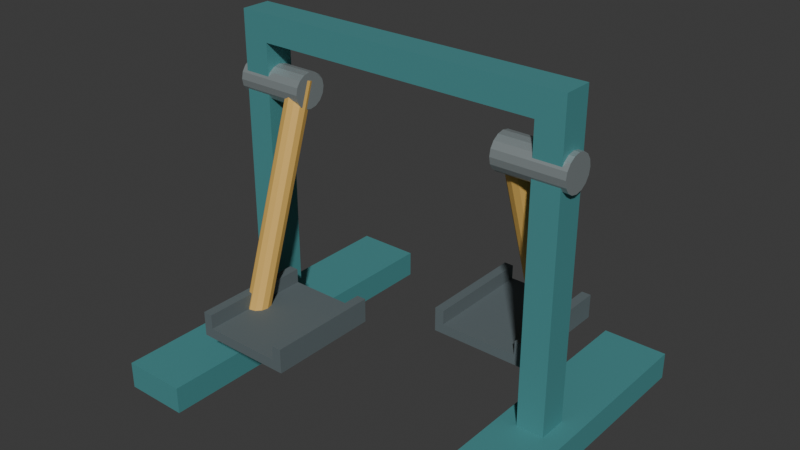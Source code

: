 # Source: source.blend  (saved by Blender 4.3.34; exported with 4.5.12 LTS)
import bpy
from mathutils import Matrix  # noqa: F401  (used for matrix-valued properties, if any)

bpy.ops.wm.read_factory_settings(use_empty=True)
scene = bpy.context.scene
scene.name = 'Scene'

# ---- collections
col_collection = bpy.data.collections.new('Collection'); scene.collection.children.link(col_collection)

# ---- materials (node trees are filled in below, after node groups)
mat_deepteal_frame = bpy.data.materials.new('DeepTeal_Frame')
mat_deepteal_frame.diffuse_color = (0.075, 0.29, 0.3, 1.0)
mat_ochre_pendulumarms = bpy.data.materials.new('Ochre_PendulumArms')
mat_ochre_pendulumarms.diffuse_color = (0.78, 0.48, 0.12, 1.0)
mat_darkfoottrays = bpy.data.materials.new('DarkFootTrays')
mat_darkfoottrays.diffuse_color = (0.11, 0.14, 0.15, 1.0)
mat_steelaxles = bpy.data.materials.new('SteelAxles')
mat_steelaxles.diffuse_color = (0.42, 0.48, 0.49, 1.0)

# ---- material node trees
mat_deepteal_frame.use_nodes = True; mat_deepteal_frame.node_tree.nodes.clear()
_N = mat_deepteal_frame.node_tree.nodes; _L = mat_deepteal_frame.node_tree.links
n0 = _N.new('ShaderNodeBsdfPrincipled'); n0.name = 'Principled BSDF'; n0.location = (10, 300)
n0.inputs[0].default_value = (0.075, 0.29, 0.3, 1.0)
n0.inputs[1].default_value = 0.12
n0.inputs[2].default_value = 0.65
n1 = _N.new('ShaderNodeOutputMaterial'); n1.name = 'Material Output'; n1.location = (300, 300)
_L.new(n0.outputs[0], n1.inputs[0])
n1.is_active_output = True
mat_ochre_pendulumarms.use_nodes = True; mat_ochre_pendulumarms.node_tree.nodes.clear()
_N = mat_ochre_pendulumarms.node_tree.nodes; _L = mat_ochre_pendulumarms.node_tree.links
n0 = _N.new('ShaderNodeBsdfPrincipled'); n0.name = 'Principled BSDF'; n0.location = (10, 300)
n0.inputs[0].default_value = (0.78, 0.48, 0.12, 1.0)
n0.inputs[1].default_value = 0.12
n0.inputs[2].default_value = 0.61
n1 = _N.new('ShaderNodeOutputMaterial'); n1.name = 'Material Output'; n1.location = (300, 300)
_L.new(n0.outputs[0], n1.inputs[0])
n1.is_active_output = True
mat_darkfoottrays.use_nodes = True; mat_darkfoottrays.node_tree.nodes.clear()
_N = mat_darkfoottrays.node_tree.nodes; _L = mat_darkfoottrays.node_tree.links
n0 = _N.new('ShaderNodeBsdfPrincipled'); n0.name = 'Principled BSDF'; n0.location = (10, 300)
n0.inputs[0].default_value = (0.11, 0.14, 0.15, 1.0)
n0.inputs[2].default_value = 0.78
n1 = _N.new('ShaderNodeOutputMaterial'); n1.name = 'Material Output'; n1.location = (300, 300)
_L.new(n0.outputs[0], n1.inputs[0])
n1.is_active_output = True
mat_steelaxles.use_nodes = True; mat_steelaxles.node_tree.nodes.clear()
_N = mat_steelaxles.node_tree.nodes; _L = mat_steelaxles.node_tree.links
n0 = _N.new('ShaderNodeBsdfPrincipled'); n0.name = 'Principled BSDF'; n0.location = (10, 300)
n0.inputs[0].default_value = (0.42, 0.48, 0.49, 1.0)
n0.inputs[1].default_value = 0.6
n0.inputs[2].default_value = 0.42
n1 = _N.new('ShaderNodeOutputMaterial'); n1.name = 'Material Output'; n1.location = (300, 300)
_L.new(n0.outputs[0], n1.inputs[0])
n1.is_active_output = True

# ---- world
world_world = bpy.data.worlds.new('World'); scene.world = world_world
world_world.use_nodes = True; world_world.node_tree.nodes.clear()
_N = world_world.node_tree.nodes; _L = world_world.node_tree.links
n0 = _N.new('ShaderNodeOutputWorld'); n0.name = 'World Output'; n0.location = (300, 300)
n1 = _N.new('ShaderNodeBackground'); n1.name = 'Background'; n1.location = (10, 300)
n1.inputs[0].default_value = (0.05088, 0.05088, 0.05088, 1.0)
_L.new(n1.outputs[0], n0.inputs[0])
n0.is_active_output = True
world_world.color = (0.05088, 0.05088, 0.05088)
world_world.sun_shadow_jitter_overblur = 0.0

# ---- meshes
me_wholecontinuousupperhandrailandsidestanchions = bpy.data.meshes.new('WholeContinuousUpperHandrailAndSideStanchions')
me_wholecontinuousupperhandrailandsidestanchions.from_pydata([(-0.53, -0.055, 0.06), (-0.53, -0.055, 1.15), (0.53, -0.055, 1.15), (0.53, -0.055, 0.06), (0.63, -0.055, 0.06), (0.63, -0.055, 1.25), (-0.63, -0.055, 1.25), (-0.63, -0.055, 0.06), (-0.53, 0.055, 0.06), (-0.53, 0.055, 1.15), (0.53, 0.055, 1.15), (0.53, 0.055, 0.06), (0.63, 0.055, 0.06), (0.63, 0.055, 1.25), (-0.63, 0.055, 1.25), (-0.63, 0.055, 0.06)], [], [(7, 0, 1), (9, 8, 15), (2, 3, 4), (12, 11, 10), (2, 4, 5), (13, 12, 10), (1, 2, 5), (13, 10, 9), (1, 5, 6), (14, 13, 9), (1, 6, 7), (15, 14, 9), (0, 8, 9, 1), (1, 9, 10, 2), (2, 10, 11, 3), (3, 11, 12, 4), (4, 12, 13, 5), (5, 13, 14, 6), (6, 14, 15, 7), (7, 15, 8, 0)])
me_wholecontinuousupperhandrailandsidestanchions.materials.append(mat_deepteal_frame)
me_wholecontinuousupperhandrailandsidestanchions.materials.append(mat_ochre_pendulumarms)
me_wholecontinuousupperhandrailandsidestanchions.materials.append(mat_darkfoottrays)
me_wholecontinuousupperhandrailandsidestanchions.materials.append(mat_steelaxles)
me_wholecontinuousupperhandrailandsidestanchions.update()
me_wholegroundrunnerleft = bpy.data.meshes.new('WholeGroundRunnerLeft')
me_wholegroundrunnerleft.from_pydata([(-0.7, -0.62, 0.0), (-0.46, -0.62, 0.0), (-0.7, 0.62, 0.0), (-0.46, 0.62, 0.0), (-0.7, -0.62, 0.1), (-0.46, -0.62, 0.1), (-0.7, 0.62, 0.1), (-0.46, 0.62, 0.1)], [], [(0, 2, 3, 1), (4, 5, 7, 6), (0, 1, 5, 4), (2, 6, 7, 3), (0, 4, 6, 2), (1, 3, 7, 5)])
me_wholegroundrunnerleft.materials.append(mat_deepteal_frame)
me_wholegroundrunnerleft.materials.append(mat_ochre_pendulumarms)
me_wholegroundrunnerleft.materials.append(mat_darkfoottrays)
me_wholegroundrunnerleft.materials.append(mat_steelaxles)
me_wholegroundrunnerleft.update()
me_wholetransverseaxlejournalleft = bpy.data.meshes.new('WholeTransverseAxleJournalLeft')
me_wholetransverseaxlejournalleft.from_pydata([(-0.65, -0.065, 1.0), (-0.65, -0.06005, 0.9751), (-0.65, -0.04596, 0.954), (-0.65, -0.02487, 0.9399), (-0.65, 0.0, 0.935), (-0.65, 0.02487, 0.9399), (-0.65, 0.04596, 0.954), (-0.65, 0.06005, 0.9751), (-0.65, 0.065, 1.0), (-0.65, 0.06005, 1.025), (-0.65, 0.04596, 1.046), (-0.65, 0.02487, 1.06), (-0.65, 0.0, 1.065), (-0.65, -0.02487, 1.06), (-0.65, -0.04596, 1.046), (-0.65, -0.06005, 1.025), (-0.39, -0.065, 1.0), (-0.39, -0.06005, 0.9751), (-0.39, -0.04596, 0.954), (-0.39, -0.02487, 0.9399), (-0.39, 0.0, 0.935), (-0.39, 0.02487, 0.9399), (-0.39, 0.04596, 0.954), (-0.39, 0.06005, 0.9751), (-0.39, 0.065, 1.0), (-0.39, 0.06005, 1.025), (-0.39, 0.04596, 1.046), (-0.39, 0.02487, 1.06), (-0.39, 0.0, 1.065), (-0.39, -0.02487, 1.06), (-0.39, -0.04596, 1.046), (-0.39, -0.06005, 1.025)], [], [(15, 14, 13, 12, 11, 10, 9, 8, 7, 6, 5, 4, 3, 2, 1, 0), (16, 17, 18, 19, 20, 21, 22, 23, 24, 25, 26, 27, 28, 29, 30, 31), (0, 1, 17, 16), (1, 2, 18, 17), (2, 3, 19, 18), (3, 4, 20, 19), (4, 5, 21, 20), (5, 6, 22, 21), (6, 7, 23, 22), (7, 8, 24, 23), (8, 9, 25, 24), (9, 10, 26, 25), (10, 11, 27, 26), (11, 12, 28, 27), (12, 13, 29, 28), (13, 14, 30, 29), (14, 15, 31, 30), (15, 0, 16, 31)])
me_wholetransverseaxlejournalleft.polygons.foreach_set('material_index', [3, 3, 3, 3, 3, 3, 3, 3, 3, 3, 3, 3, 3, 3, 3, 3, 3, 3])
me_wholetransverseaxlejournalleft.materials.append(mat_deepteal_frame)
me_wholetransverseaxlejournalleft.materials.append(mat_ochre_pendulumarms)
me_wholetransverseaxlejournalleft.materials.append(mat_darkfoottrays)
me_wholetransverseaxlejournalleft.materials.append(mat_steelaxles)
me_wholetransverseaxlejournalleft.update()
me_wholerigidpendulumarmleft = bpy.data.meshes.new('WholeRigidPendulumArmLeft')
me_wholerigidpendulumarmleft.from_pydata([(-0.387, 0.0, 1.035), (-0.3928, -0.02041, 1.042), (-0.4085, -0.03535, 1.047), (-0.43, -0.04082, 1.049), (-0.4515, -0.03535, 1.047), (-0.4672, -0.02041, 1.042), (-0.473, 0.0, 1.035), (-0.4672, 0.02041, 1.028), (-0.4515, 0.03535, 1.023), (-0.43, 0.04082, 1.021), (-0.4085, 0.03535, 1.023), (-0.3928, 0.02041, 1.028), (-0.387, -0.26, 0.25), (-0.3928, -0.2804, 0.2568), (-0.4085, -0.2954, 0.2617), (-0.43, -0.3008, 0.2635), (-0.4515, -0.2954, 0.2617), (-0.4672, -0.2804, 0.2568), (-0.473, -0.26, 0.25), (-0.4672, -0.2396, 0.2432), (-0.4515, -0.2246, 0.2383), (-0.43, -0.2192, 0.2365), (-0.4085, -0.2246, 0.2383), (-0.3928, -0.2396, 0.2432)], [], [(11, 10, 9, 8, 7, 6, 5, 4, 3, 2, 1, 0), (12, 13, 14, 15, 16, 17, 18, 19, 20, 21, 22, 23), (0, 1, 13, 12), (1, 2, 14, 13), (2, 3, 15, 14), (3, 4, 16, 15), (4, 5, 17, 16), (5, 6, 18, 17), (6, 7, 19, 18), (7, 8, 20, 19), (8, 9, 21, 20), (9, 10, 22, 21), (10, 11, 23, 22), (11, 0, 12, 23)])
me_wholerigidpendulumarmleft.polygons.foreach_set('material_index', [1, 1, 1, 1, 1, 1, 1, 1, 1, 1, 1, 1, 1, 1])
me_wholerigidpendulumarmleft.materials.append(mat_deepteal_frame)
me_wholerigidpendulumarmleft.materials.append(mat_ochre_pendulumarms)
me_wholerigidpendulumarmleft.materials.append(mat_darkfoottrays)
me_wholerigidpendulumarmleft.materials.append(mat_steelaxles)
me_wholerigidpendulumarmleft.update()
me_wholeopenrimmedfoottrayleft = bpy.data.meshes.new('WholeOpenRimmedFootTrayLeft')
me_wholeopenrimmedfoottrayleft.from_pydata([(-0.47, -0.465, 0.235), (-0.11, -0.465, 0.235), (-0.11, -0.465, 0.325), (-0.145, -0.465, 0.325), (-0.145, -0.465, 0.272), (-0.435, -0.465, 0.272), (-0.435, -0.465, 0.325), (-0.47, -0.465, 0.325), (-0.47, -0.055, 0.235), (-0.11, -0.055, 0.235), (-0.11, -0.055, 0.325), (-0.145, -0.055, 0.325), (-0.145, -0.055, 0.272), (-0.435, -0.055, 0.272), (-0.435, -0.055, 0.325), (-0.47, -0.055, 0.325)], [], [(1, 2, 3), (11, 10, 9), (1, 3, 4), (12, 11, 9), (0, 1, 4), (12, 9, 8), (0, 4, 5), (13, 12, 8), (7, 0, 5), (13, 8, 15), (5, 6, 7), (15, 14, 13), (0, 8, 9, 1), (1, 9, 10, 2), (2, 10, 11, 3), (3, 11, 12, 4), (4, 12, 13, 5), (5, 13, 14, 6), (6, 14, 15, 7), (7, 15, 8, 0)])
me_wholeopenrimmedfoottrayleft.polygons.foreach_set('material_index', [2, 2, 2, 2, 2, 2, 2, 2, 2, 2, 2, 2, 2, 2, 2, 2, 2, 2, 2, 2])
me_wholeopenrimmedfoottrayleft.materials.append(mat_deepteal_frame)
me_wholeopenrimmedfoottrayleft.materials.append(mat_ochre_pendulumarms)
me_wholeopenrimmedfoottrayleft.materials.append(mat_darkfoottrays)
me_wholeopenrimmedfoottrayleft.materials.append(mat_steelaxles)
me_wholeopenrimmedfoottrayleft.update()
me_wholegroundrunnerright = bpy.data.meshes.new('WholeGroundRunnerRight')
me_wholegroundrunnerright.from_pydata([(0.46, -0.62, 0.0), (0.7, -0.62, 0.0), (0.46, 0.62, 0.0), (0.7, 0.62, 0.0), (0.46, -0.62, 0.1), (0.7, -0.62, 0.1), (0.46, 0.62, 0.1), (0.7, 0.62, 0.1)], [], [(0, 2, 3, 1), (4, 5, 7, 6), (0, 1, 5, 4), (2, 6, 7, 3), (0, 4, 6, 2), (1, 3, 7, 5)])
me_wholegroundrunnerright.materials.append(mat_deepteal_frame)
me_wholegroundrunnerright.materials.append(mat_ochre_pendulumarms)
me_wholegroundrunnerright.materials.append(mat_darkfoottrays)
me_wholegroundrunnerright.materials.append(mat_steelaxles)
me_wholegroundrunnerright.update()
me_wholetransverseaxlejournalright = bpy.data.meshes.new('WholeTransverseAxleJournalRight')
me_wholetransverseaxlejournalright.from_pydata([(0.65, 0.065, 1.0), (0.65, 0.06005, 0.9751), (0.65, 0.04596, 0.954), (0.65, 0.02487, 0.9399), (0.65, 0.0, 0.935), (0.65, -0.02487, 0.9399), (0.65, -0.04596, 0.954), (0.65, -0.06005, 0.9751), (0.65, -0.065, 1.0), (0.65, -0.06005, 1.025), (0.65, -0.04596, 1.046), (0.65, -0.02487, 1.06), (0.65, 0.0, 1.065), (0.65, 0.02487, 1.06), (0.65, 0.04596, 1.046), (0.65, 0.06005, 1.025), (0.39, 0.065, 1.0), (0.39, 0.06005, 0.9751), (0.39, 0.04596, 0.954), (0.39, 0.02487, 0.9399), (0.39, 0.0, 0.935), (0.39, -0.02487, 0.9399), (0.39, -0.04596, 0.954), (0.39, -0.06005, 0.9751), (0.39, -0.065, 1.0), (0.39, -0.06005, 1.025), (0.39, -0.04596, 1.046), (0.39, -0.02487, 1.06), (0.39, 0.0, 1.065), (0.39, 0.02487, 1.06), (0.39, 0.04596, 1.046), (0.39, 0.06005, 1.025)], [], [(15, 14, 13, 12, 11, 10, 9, 8, 7, 6, 5, 4, 3, 2, 1, 0), (16, 17, 18, 19, 20, 21, 22, 23, 24, 25, 26, 27, 28, 29, 30, 31), (0, 1, 17, 16), (1, 2, 18, 17), (2, 3, 19, 18), (3, 4, 20, 19), (4, 5, 21, 20), (5, 6, 22, 21), (6, 7, 23, 22), (7, 8, 24, 23), (8, 9, 25, 24), (9, 10, 26, 25), (10, 11, 27, 26), (11, 12, 28, 27), (12, 13, 29, 28), (13, 14, 30, 29), (14, 15, 31, 30), (15, 0, 16, 31)])
me_wholetransverseaxlejournalright.polygons.foreach_set('material_index', [3, 3, 3, 3, 3, 3, 3, 3, 3, 3, 3, 3, 3, 3, 3, 3, 3, 3])
me_wholetransverseaxlejournalright.materials.append(mat_deepteal_frame)
me_wholetransverseaxlejournalright.materials.append(mat_ochre_pendulumarms)
me_wholetransverseaxlejournalright.materials.append(mat_darkfoottrays)
me_wholetransverseaxlejournalright.materials.append(mat_steelaxles)
me_wholetransverseaxlejournalright.update()
me_wholerigidpendulumarmright = bpy.data.meshes.new('WholeRigidPendulumArmRight')
me_wholerigidpendulumarmright.from_pydata([(0.473, 0.0, 1.035), (0.4672, -0.02041, 1.028), (0.4515, -0.03535, 1.023), (0.43, -0.04082, 1.021), (0.4085, -0.03535, 1.023), (0.3928, -0.02041, 1.028), (0.387, 0.0, 1.035), (0.3928, 0.02041, 1.042), (0.4085, 0.03535, 1.047), (0.43, 0.04082, 1.049), (0.4515, 0.03535, 1.047), (0.4672, 0.02041, 1.042), (0.473, 0.26, 0.25), (0.4672, 0.2396, 0.2432), (0.4515, 0.2246, 0.2383), (0.43, 0.2192, 0.2365), (0.4085, 0.2246, 0.2383), (0.3928, 0.2396, 0.2432), (0.387, 0.26, 0.25), (0.3928, 0.2804, 0.2568), (0.4085, 0.2954, 0.2617), (0.43, 0.3008, 0.2635), (0.4515, 0.2954, 0.2617), (0.4672, 0.2804, 0.2568)], [], [(11, 10, 9, 8, 7, 6, 5, 4, 3, 2, 1, 0), (12, 13, 14, 15, 16, 17, 18, 19, 20, 21, 22, 23), (0, 1, 13, 12), (1, 2, 14, 13), (2, 3, 15, 14), (3, 4, 16, 15), (4, 5, 17, 16), (5, 6, 18, 17), (6, 7, 19, 18), (7, 8, 20, 19), (8, 9, 21, 20), (9, 10, 22, 21), (10, 11, 23, 22), (11, 0, 12, 23)])
me_wholerigidpendulumarmright.polygons.foreach_set('material_index', [1, 1, 1, 1, 1, 1, 1, 1, 1, 1, 1, 1, 1, 1])
me_wholerigidpendulumarmright.materials.append(mat_deepteal_frame)
me_wholerigidpendulumarmright.materials.append(mat_ochre_pendulumarms)
me_wholerigidpendulumarmright.materials.append(mat_darkfoottrays)
me_wholerigidpendulumarmright.materials.append(mat_steelaxles)
me_wholerigidpendulumarmright.update()
me_wholeopenrimmedfoottrayright = bpy.data.meshes.new('WholeOpenRimmedFootTrayRight')
me_wholeopenrimmedfoottrayright.from_pydata([(0.11, 0.055, 0.235), (0.47, 0.055, 0.235), (0.47, 0.055, 0.325), (0.435, 0.055, 0.325), (0.435, 0.055, 0.272), (0.145, 0.055, 0.272), (0.145, 0.055, 0.325), (0.11, 0.055, 0.325), (0.11, 0.465, 0.235), (0.47, 0.465, 0.235), (0.47, 0.465, 0.325), (0.435, 0.465, 0.325), (0.435, 0.465, 0.272), (0.145, 0.465, 0.272), (0.145, 0.465, 0.325), (0.11, 0.465, 0.325)], [], [(1, 2, 3), (11, 10, 9), (1, 3, 4), (12, 11, 9), (0, 1, 4), (12, 9, 8), (0, 4, 5), (13, 12, 8), (7, 0, 5), (13, 8, 15), (5, 6, 7), (15, 14, 13), (0, 8, 9, 1), (1, 9, 10, 2), (2, 10, 11, 3), (3, 11, 12, 4), (4, 12, 13, 5), (5, 13, 14, 6), (6, 14, 15, 7), (7, 15, 8, 0)])
me_wholeopenrimmedfoottrayright.polygons.foreach_set('material_index', [2, 2, 2, 2, 2, 2, 2, 2, 2, 2, 2, 2, 2, 2, 2, 2, 2, 2, 2, 2])
me_wholeopenrimmedfoottrayright.materials.append(mat_deepteal_frame)
me_wholeopenrimmedfoottrayright.materials.append(mat_ochre_pendulumarms)
me_wholeopenrimmedfoottrayright.materials.append(mat_darkfoottrays)
me_wholeopenrimmedfoottrayright.materials.append(mat_steelaxles)
me_wholeopenrimmedfoottrayright.update()

# ---- objects
ob_onecompleteparkairwalker = bpy.data.objects.new('OneCompleteParkAirWalker', None)
ob_wholecontinuousupperhandrailandsidestanchions = bpy.data.objects.new('WholeContinuousUpperHandrailAndSideStanchions', me_wholecontinuousupperhandrailandsidestanchions)
ob_wholegroundrunnerleft = bpy.data.objects.new('WholeGroundRunnerLeft', me_wholegroundrunnerleft)
ob_wholetransverseaxlejournalleft = bpy.data.objects.new('WholeTransverseAxleJournalLeft', me_wholetransverseaxlejournalleft)
ob_wholerigidpendulumarmleft = bpy.data.objects.new('WholeRigidPendulumArmLeft', me_wholerigidpendulumarmleft)
ob_wholeopenrimmedfoottrayleft = bpy.data.objects.new('WholeOpenRimmedFootTrayLeft', me_wholeopenrimmedfoottrayleft)
ob_wholegroundrunnerright = bpy.data.objects.new('WholeGroundRunnerRight', me_wholegroundrunnerright)
ob_wholetransverseaxlejournalright = bpy.data.objects.new('WholeTransverseAxleJournalRight', me_wholetransverseaxlejournalright)
ob_wholerigidpendulumarmright = bpy.data.objects.new('WholeRigidPendulumArmRight', me_wholerigidpendulumarmright)
ob_wholeopenrimmedfoottrayright = bpy.data.objects.new('WholeOpenRimmedFootTrayRight', me_wholeopenrimmedfoottrayright)

# ---- transforms, parenting, visibility, modifiers, constraints
ob_onecompleteparkairwalker.location = (0.0, 0.0, 0.0)
ob_wholecontinuousupperhandrailandsidestanchions.parent = ob_onecompleteparkairwalker
ob_wholecontinuousupperhandrailandsidestanchions.location = (0.0, 0.0, 0.0)
ob_wholegroundrunnerleft.parent = ob_onecompleteparkairwalker
ob_wholegroundrunnerleft.location = (0.0, 0.0, 0.0)
ob_wholetransverseaxlejournalleft.parent = ob_onecompleteparkairwalker
ob_wholetransverseaxlejournalleft.location = (0.0, 0.0, 0.0)
ob_wholerigidpendulumarmleft.parent = ob_onecompleteparkairwalker
ob_wholerigidpendulumarmleft.location = (0.0, 0.0, 0.0)
ob_wholeopenrimmedfoottrayleft.parent = ob_onecompleteparkairwalker
ob_wholeopenrimmedfoottrayleft.location = (0.0, 0.0, 0.0)
ob_wholegroundrunnerright.parent = ob_onecompleteparkairwalker
ob_wholegroundrunnerright.location = (0.0, 0.0, 0.0)
ob_wholetransverseaxlejournalright.parent = ob_onecompleteparkairwalker
ob_wholetransverseaxlejournalright.location = (0.0, 0.0, 0.0)
ob_wholerigidpendulumarmright.parent = ob_onecompleteparkairwalker
ob_wholerigidpendulumarmright.location = (0.0, 0.0, 0.0)
ob_wholeopenrimmedfoottrayright.parent = ob_onecompleteparkairwalker
ob_wholeopenrimmedfoottrayright.location = (0.0, 0.0, 0.0)

# ---- collection membership
scene.collection.objects.link(ob_onecompleteparkairwalker)
scene.collection.objects.link(ob_wholecontinuousupperhandrailandsidestanchions)
scene.collection.objects.link(ob_wholegroundrunnerleft)
scene.collection.objects.link(ob_wholetransverseaxlejournalleft)
scene.collection.objects.link(ob_wholerigidpendulumarmleft)
scene.collection.objects.link(ob_wholeopenrimmedfoottrayleft)
scene.collection.objects.link(ob_wholegroundrunnerright)
scene.collection.objects.link(ob_wholetransverseaxlejournalright)
scene.collection.objects.link(ob_wholerigidpendulumarmright)
scene.collection.objects.link(ob_wholeopenrimmedfoottrayright)

# ---- scene / render settings (as saved in the file)
scene.frame_start = 1; scene.frame_end = 250; scene.frame_set(1)
scene.render.engine = 'CYCLES'
scene.render.use_compositing = False
scene.cycles.use_denoising = False
scene.cycles.samples = 128
scene.cycles.use_adaptive_sampling = False
scene.cycles.seed = 17
bpy.context.view_layer.update()

# ---- added for rendering (the .blend has no active camera and no usable light): camera, sun
cam_auto = bpy.data.cameras.new('AutoCamera')
cam_auto.lens = 50.0
cam_auto.sensor_width = 36.0
cam_auto.clip_end = 1000.0
ob_auto_camera = bpy.data.objects.new('AutoCamera', cam_auto)
scene.collection.objects.link(ob_auto_camera)
ob_auto_camera.location = (2.08126, -2.49751, 2.29001)
ob_auto_camera.rotation_euler = (1.09748, -7.21219e-08, 0.694738)
scene.camera = ob_auto_camera
light_auto_sun = bpy.data.lights.new('AutoSun', 'SUN')
light_auto_sun.energy = 3.0
light_auto_sun.angle = 0.0523599
ob_auto_sun = bpy.data.objects.new('AutoSun', light_auto_sun)
scene.collection.objects.link(ob_auto_sun)
ob_auto_sun.rotation_euler = (0.872665, 0.174533, 0.523599)
bpy.context.view_layer.update()
